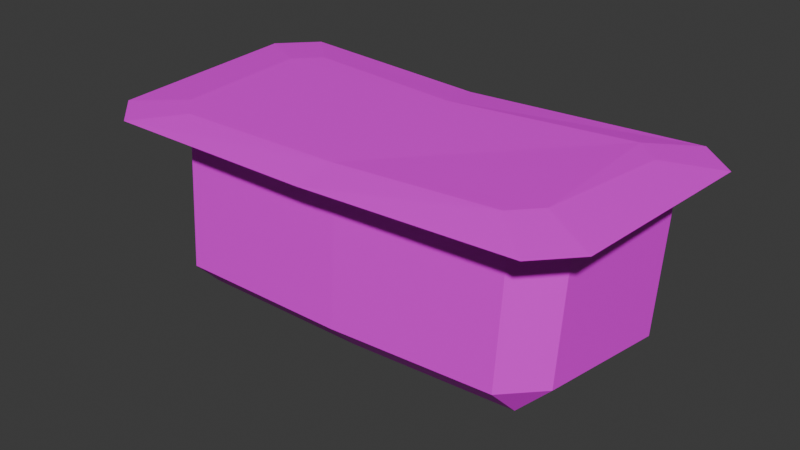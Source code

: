 # Source: nugettipaketti.blend  (saved by Blender 4.2.66; exported with 4.5.12 LTS)
import bpy
from mathutils import Matrix  # noqa: F401  (used for matrix-valued properties, if any)

bpy.ops.wm.read_factory_settings(use_empty=True)
scene = bpy.context.scene
scene.name = 'Scene'

# ---- collections
col_collection = bpy.data.collections.new('Collection'); scene.collection.children.link(col_collection)

# ---- images (referenced by path relative to the original .blend; pixels are not part of the script)
import os
ASSET_DIR = os.environ.get("B2B_ASSET_DIR", "")  # directory of the original .blend (textures are referenced by path, not embedded)
HERE = os.path.dirname(os.path.abspath(__file__))  # packed textures are extracted next to this script under _unpacked/

def load_image(name, relpath, width, height, colorspace="sRGB"):
    """Load a texture the original file referenced (path relative to the .blend, or extracted next to this script)."""
    p = next((c for c in (os.path.join(HERE, relpath), os.path.join(ASSET_DIR, relpath)) if relpath and os.path.exists(c)), "")
    if p:
        img = bpy.data.images.load(p, check_existing=True)
        img.name = name
    else:  # same state as the original file: an image datablock whose file is absent (Cycles renders it pink)
        img = bpy.data.images.new(name, width, height)
        img.source = "FILE"
        img.filepath = "//" + (relpath or name)
    img.colorspace_settings.name = colorspace
    return img
img_nugettipaketti_tex_png = load_image('nugettipaketti-tex.png', 'nugettipaketti-tex.png', 1024, 1024, 'sRGB')

# ---- materials (node trees are filled in below, after node groups)
mat_nugget = bpy.data.materials.new('nugget')

# ---- material node trees
mat_nugget.use_nodes = True; mat_nugget.node_tree.nodes.clear()
_N = mat_nugget.node_tree.nodes; _L = mat_nugget.node_tree.links
n0 = _N.new('ShaderNodeOutputMaterial'); n0.name = 'Material Output'; n0.location = (300, 300)
n1 = _N.new('ShaderNodeBsdfPrincipled'); n1.name = 'Principled BSDF'; n1.location = (10, 300)
n2 = _N.new('ShaderNodeTexImage'); n2.name = 'Image Texture'; n2.location = (-280, 280)
n2.image = img_nugettipaketti_tex_png
n3 = _N.new('ShaderNodeTexImage'); n3.name = 'Image Texture.001'; n3.location = (-280, 220)
n3.image = img_nugettipaketti_tex_png
_L.new(n1.outputs[0], n0.inputs[0])
_L.new(n3.outputs[1], n1.inputs[4])
_L.new(n2.outputs[0], n1.inputs[0])
n0.is_active_output = True

# ---- world
world_world = bpy.data.worlds.new('World'); scene.world = world_world
world_world.color = (0.05088, 0.05088, 0.05088)
world_world.sun_shadow_jitter_overblur = 0.0

# ---- meshes
me_cube = bpy.data.meshes.new('Cube')
me_cube.from_pydata([(0.8316, 0.3451, 0.06482), (0.8032, 0.4917, 0.2067), (0.9747, 0.3342, 0.2073), (0.8991, -0.2442, 0.2288), (0.7462, -0.4057, 0.2293), (0.7582, -0.2674, 0.08642), (-1.025, 0.334, 0.2073), (-0.869, 0.4917, 0.2067), (-0.8829, 0.3451, 0.06482), (-0.8427, -0.2933, 0.06724), (-0.817, -0.4316, 0.2102), (-0.9872, -0.2722, 0.2096), (-0.04935, 0.287, 0.06191), (-0.0698, 0.4917, 0.2067), (-0.02328, -0.2933, 0.06724), (-0.01558, -0.4316, 0.2102), (0.8351, 0.5033, 0.8408), (1.007, 0.3452, 0.8414), (-0.7836, -0.4199, 0.8443), (-0.9546, -0.2598, 0.8437), (0.9317, -0.2318, 0.8629), (0.778, -0.394, 0.8635), (-0.9926, 0.3451, 0.8414), (-0.8354, 0.5033, 0.8408), (-0.03699, 0.5033, 0.8408), (0.01708, -0.4199, 0.8443)], [], [(15, 25, 18, 10), (2, 17, 20, 3), (11, 19, 22, 6), (12, 0, 5, 14), (0, 1, 2), (3, 4, 5), (6, 7, 8), (9, 10, 11), (8, 9, 11, 6), (12, 8, 7, 13), (17, 2, 1, 16), (10, 18, 19, 11), (21, 4, 3, 20), (23, 7, 6, 22), (14, 5, 4, 15), (5, 0, 2, 3), (13, 24, 16, 1), (7, 23, 24, 13), (9, 14, 15, 10), (0, 12, 13, 1), (8, 12, 14, 9), (4, 21, 25, 15)])
_uv = me_cube.uv_layers.new(name='UVMap')
_uv.uv.foreach_set('vector', [0.5138, 0.3805, 0.5331, 0.4773, 0.1129, 0.4837, 0.2668, 0.3529, 0.8192, 0.1966, 0.9865, 0.1462, 0.9478, 0.3965, 0.8056, 0.3269, 0.2256, 0.3103, 0.01957, 0.3945, 0.04511, 0.1147, 0.2225, 0.19, 0.5072, 0.1914, 0.7654, 0.1972, 0.7461, 0.3242, 0.5128, 0.3324, 0.7654, 0.1972, 0.7786, 0.148, 0.8192, 0.1966, 0.8056, 0.3269, 0.7593, 0.3732, 0.7461, 0.3242, 0.2225, 0.19, 0.2598, 0.1482, 0.2764, 0.19, 0.2796, 0.3102, 0.2668, 0.3529, 0.2256, 0.3103, 0.2764, 0.19, 0.2796, 0.3102, 0.2256, 0.3103, 0.2225, 0.19, 0.5072, 0.1914, 0.2764, 0.19, 0.2598, 0.1482, 0.5002, 0.1285, 0.9865, 0.1462, 0.8192, 0.1966, 0.7786, 0.148, 0.9372, 0.05503, 0.2668, 0.3529, 0.1129, 0.4837, 0.01957, 0.3945, 0.2256, 0.3103, 0.8939, 0.4672, 0.7593, 0.3732, 0.8056, 0.3269, 0.9478, 0.3965, 0.1196, 0.03679, 0.2598, 0.1482, 0.2225, 0.19, 0.04511, 0.1147, 0.5128, 0.3324, 0.7461, 0.3242, 0.7593, 0.3732, 0.5138, 0.3805, 0.7461, 0.3242, 0.7654, 0.1972, 0.8192, 0.1966, 0.8056, 0.3269, 0.5002, 0.1285, 0.5201, 0.03043, 0.9372, 0.05503, 0.7786, 0.148, 0.2598, 0.1482, 0.1196, 0.03679, 0.5201, 0.03043, 0.5002, 0.1285, 0.2796, 0.3102, 0.5128, 0.3324, 0.5138, 0.3805, 0.2668, 0.3529, 0.7654, 0.1972, 0.5072, 0.1914, 0.5002, 0.1285, 0.7786, 0.148, 0.2764, 0.19, 0.5072, 0.1914, 0.5128, 0.3324, 0.2796, 0.3102, 0.7593, 0.3732, 0.8939, 0.4672, 0.5331, 0.4773, 0.5138, 0.3805])
me_cube.materials.append(mat_nugget)
me_cube.use_mirror_vertex_groups = False
me_cube.update()
me_cube_001 = bpy.data.meshes.new('Cube.001')
me_cube_001.from_pydata([(-0.1861, -0.06202, -0.07558), (-0.197, -0.08409, 0.08076), (-0.1939, 0.05216, -0.09215), (-0.1809, 0.05358, 0.06815), (0.1996, -0.04374, -0.08307), (0.1886, -0.03328, 0.08093), (0.2046, 0.083, -0.09168), (0.2176, 0.09536, 0.08285), (0.003104, 0.1282, -0.1048), (-0.0004856, 0.1199, 0.09461), (-0.001342, -0.123, -0.08442), (-0.0004856, -0.1241, 0.09461), (-0.2581, -0.1176, -0.005806), (-0.2879, 0.1121, -0.003073), (0.2791, 0.1289, -0.003718), (0.2853, -0.07772, -0.007224), (-0.003557, -0.1672, -0.004578), (-0.003557, 0.1619, -0.004578)], [], [(12, 1, 3, 13), (17, 9, 7, 14), (14, 7, 5, 15), (16, 11, 1, 12), (8, 6, 4, 10), (9, 3, 1, 11), (7, 9, 11, 5), (2, 8, 10, 0), (15, 5, 11, 16), (13, 3, 9, 17), (2, 13, 17, 8), (4, 15, 16, 10), (10, 16, 12, 0), (6, 14, 15, 4), (8, 17, 14, 6), (0, 12, 13, 2)])
me_cube_001.polygons.foreach_set('use_smooth', [True] * 16)
_uv = me_cube_001.uv_layers.new(name='UVMap')
_uv.uv.foreach_set('vector', [0.06648, 0.5311, 0.1225, 0.5408, 0.125, 0.5672, 0.05545, 0.5823, 0.2194, 0.5974, 0.2223, 0.5744, 0.3267, 0.57, 0.3766, 0.5845, 0.3766, 0.5845, 0.3267, 0.57, 0.3197, 0.5424, 0.4078, 0.5375, 0.2029, 0.5102, 0.2095, 0.5332, 0.1225, 0.5408, 0.06648, 0.5311, 0.6851, 0.5331, 0.7897, 0.5412, 0.7904, 0.5675, 0.6653, 0.5744, 0.2223, 0.5744, 0.125, 0.5672, 0.1225, 0.5408, 0.2095, 0.5332, 0.3267, 0.57, 0.2223, 0.5744, 0.2095, 0.5332, 0.3197, 0.5424, 0.5808, 0.54, 0.6851, 0.5331, 0.6653, 0.5744, 0.5719, 0.5603, 0.3766, 0.5212, 0.3197, 0.5424, 0.2095, 0.5332, 0.2029, 0.5102, 0.05545, 0.5823, 0.125, 0.5672, 0.2223, 0.5744, 0.2194, 0.5974, 0.5808, 0.54, 0.5124, 0.5244, 0.684, 0.5114, 0.6851, 0.5331, 0.7904, 0.5675, 0.8408, 0.5855, 0.6553, 0.5925, 0.6653, 0.5744, 0.6653, 0.5744, 0.6553, 0.5925, 0.5136, 0.5713, 0.5719, 0.5603, 0.7897, 0.5412, 0.8533, 0.5269, 0.87, 0.5734, 0.7904, 0.5675, 0.6851, 0.5331, 0.684, 0.5114, 0.8533, 0.5269, 0.7897, 0.5412, 0.5719, 0.5603, 0.5136, 0.5713, 0.5124, 0.5244, 0.5808, 0.54])
me_cube_001.materials.append(mat_nugget)
me_cube_001.update()
me_cube_002 = bpy.data.meshes.new('Cube.002')
me_cube_002.from_pydata([(-0.921, -0.2949, 0.9167), (-0.8014, -0.4043, 0.9161), (0.7284, -0.3626, 0.9436), (0.8336, -0.249, 0.9442), (0.8986, 0.3694, 0.9286), (0.778, 0.4776, 0.9292), (-0.8615, 0.4619, 0.9208), (-0.9697, 0.3514, 0.9202), (0.8426, 0.5102, 0.8578), (1.015, 0.3521, 0.8584), (0.9393, -0.2249, 0.8799), (0.7856, -0.3871, 0.8805), (-0.9851, 0.352, 0.8584), (-0.8278, 0.5102, 0.8578), (-0.776, -0.413, 0.8614), (-0.947, -0.2529, 0.8607), (1.137, 0.5106, 0.8999), (0.9607, 0.6683, 0.9008), (0.9404, -0.5678, 0.9131), (1.094, -0.4022, 0.914), (-1.078, 0.6683, 0.9008), (-1.236, 0.5072, 0.8999), (-1.165, -0.4345, 0.8948), (-0.9906, -0.5937, 0.8939), (-0.01595, -0.3967, 0.9201), (-0.07144, 0.3724, 0.9241), (-0.02943, 0.5102, 0.8578), (-0.09721, 0.5713, 0.9001), (0.02464, -0.413, 0.8614), (-0.01338, -0.5937, 0.8939)], [], [(10, 9, 16, 19), (28, 11, 18, 29), (12, 15, 22, 21), (26, 13, 20, 27), (21, 22, 0, 7), (12, 21, 20, 13), (16, 9, 8, 17), (10, 19, 18, 11), (22, 15, 14, 23), (29, 18, 2, 24), (19, 16, 4, 3), (22, 23, 1, 0), (18, 19, 3, 2), (27, 20, 6, 25), (16, 17, 5, 4), (20, 21, 7, 6), (4, 5, 25, 24, 2, 3), (24, 25, 6, 7, 0, 1), (17, 27, 25, 5), (23, 29, 24, 1), (8, 26, 27, 17), (14, 28, 29, 23), (10, 11, 8, 9), (11, 28, 26, 8), (13, 26, 28, 14), (15, 12, 13, 14)])
_uv = me_cube_002.uv_layers.new(name='UVMap')
_uv.uv.foreach_set('vector', [0.9991, 0.6119, 0.9987, 0.9965, 0.9947, 0.9801, 0.9923, 0.634, 0.5195, 0.6073, 0.9966, 0.607, 0.9813, 0.6146, 0.5199, 0.6193, 0.0004794, 0.9963, 0.0009885, 0.6073, 0.00277, 0.6197, 0.005642, 0.9838, 0.4923, 0.9994, 0.00291, 0.999, 0.01479, 0.9962, 0.4921, 0.9914, 0.005642, 0.9838, 0.00277, 0.6197, 0.05718, 0.6758, 0.07295, 0.9031, 0.0004794, 0.9963, 0.005642, 0.9838, 0.01479, 0.9962, 0.00291, 0.999, 0.9947, 0.9801, 0.9987, 0.9965, 0.9962, 1.0, 0.984, 0.9943, 0.9991, 0.6119, 0.9923, 0.634, 0.9813, 0.6146, 0.9966, 0.607, 0.00277, 0.6197, 0.0009885, 0.6073, 0.002924, 0.6071, 0.008609, 0.6156, 0.5199, 0.6193, 0.9813, 0.6146, 0.8738, 0.6712, 0.5168, 0.643, 0.9923, 0.634, 0.9947, 0.9801, 0.9171, 0.9004, 0.9204, 0.7012, 0.00277, 0.6197, 0.008609, 0.6156, 0.1086, 0.6436, 0.05718, 0.6758, 0.9813, 0.6146, 0.9923, 0.634, 0.9204, 0.7012, 0.8738, 0.6712, 0.4921, 0.9914, 0.01479, 0.9962, 0.1045, 0.9526, 0.4952, 0.9285, 0.9947, 0.9801, 0.984, 0.9943, 0.871, 0.9396, 0.9171, 0.9004, 0.01479, 0.9962, 0.005642, 0.9838, 0.07295, 0.9031, 0.1045, 0.9526, 0.9171, 0.9004, 0.871, 0.9396, 0.4952, 0.9285, 0.5168, 0.643, 0.8738, 0.6712, 0.9204, 0.7012, 0.5168, 0.643, 0.4952, 0.9285, 0.1045, 0.9526, 0.07295, 0.9031, 0.05718, 0.6758, 0.1086, 0.6436, 0.984, 0.9943, 0.4921, 0.9914, 0.4952, 0.9285, 0.871, 0.9396, 0.008609, 0.6156, 0.5199, 0.6193, 0.5168, 0.643, 0.1086, 0.6436, 0.9962, 1.0, 0.4923, 0.9994, 0.4921, 0.9914, 0.984, 0.9943, 0.002924, 0.6071, 0.5195, 0.6073, 0.5199, 0.6193, 0.008609, 0.6156, 0.9991, 0.6119, 0.9966, 0.607, 0.9962, 1.0, 0.9987, 0.9965, 0.9966, 0.607, 0.5195, 0.6073, 0.4923, 0.9994, 0.9962, 1.0, 0.00291, 0.999, 0.4923, 0.9994, 0.5195, 0.6073, 0.002924, 0.6071, 0.0009885, 0.6073, 0.0004794, 0.9963, 0.00291, 0.999, 0.002924, 0.6071])
me_cube_002.materials.append(mat_nugget)
me_cube_002.use_mirror_vertex_groups = False
me_cube_002.update()

# ---- objects
ob_cube = bpy.data.objects.new('Cube', me_cube)
ob_cube_001 = bpy.data.objects.new('Cube.001', me_cube_001)
ob_cube_002 = bpy.data.objects.new('Cube.002', me_cube_001)
ob_cube_003 = bpy.data.objects.new('Cube.003', me_cube_001)
ob_cube_004 = bpy.data.objects.new('Cube.004', me_cube_001)
ob_cube_005 = bpy.data.objects.new('Cube.005', me_cube_001)
ob_cube_006 = bpy.data.objects.new('Cube.006', me_cube_001)
ob_cube_007 = bpy.data.objects.new('Cube.007', me_cube_001)
ob_cube_009 = bpy.data.objects.new('Cube.009', me_cube_001)
ob_cube_010 = bpy.data.objects.new('Cube.010', me_cube_001)
ob_cube_011 = bpy.data.objects.new('Cube.011', me_cube_001)
ob_cube_012 = bpy.data.objects.new('Cube.012', me_cube_001)
ob_cube_013 = bpy.data.objects.new('Cube.013', me_cube_002)

# ---- transforms, parenting, visibility, modifiers, constraints
ob_cube.location = (0.0, 0.0, -0.4641)
ob_cube.lock_rotations_4d = False
ob_cube.empty_display_type = 'ARROWS'
ob_cube.lineart.crease_threshold = 0.0
ob_cube_001.location = (0.5361, 0.07734, -0.2329)
ob_cube_001.rotation_euler = (-0.03628, 0.2334, -0.007871)
ob_cube_002.location = (0.05076, 0.1744, -0.2106)
ob_cube_002.rotation_euler = (-0.03628, 0.2334, -0.007871)
ob_cube_003.location = (-0.6154, -0.1948, -0.1495)
ob_cube_003.rotation_euler = (0.3726, -0.0377, -3.171)
ob_cube_004.location = (-0.4946, 0.1282, 0.1395)
ob_cube_004.rotation_euler = (-0.03628, 0.2334, -0.007871)
ob_cube_005.location = (0.09112, 0.2625, 0.1347)
ob_cube_005.rotation_euler = (4.749, -0.3467, -6.0)
ob_cube_006.location = (0.5456, 0.202, 0.1521)
ob_cube_006.rotation_euler = (0.03478, 0.249, -3.558)
ob_cube_007.location = (0.5453, -0.1287, 0.1073)
ob_cube_007.rotation_euler = (-0.03628, 0.2334, -0.007871)
ob_cube_009.location = (-0.1148, -0.1759, -0.1513)
ob_cube_009.rotation_euler = (0.5249, 0.5816, -0.09127)
ob_cube_010.location = (-0.5997, 0.2293, -0.2372)
ob_cube_010.rotation_euler = (0.03735, 0.2268, 3.355)
ob_cube_011.location = (0.4352, 0.07316, -0.04853)
ob_cube_011.rotation_euler = (0.9125, 0.4098, 3.114)
ob_cube_012.location = (-0.5804, -0.2339, 0.18)
ob_cube_012.rotation_euler = (2.678, 0.2164, 3.411)
ob_cube_013.location = (0.0, 0.0, -0.4641)
ob_cube_013.lock_rotations_4d = False
ob_cube_013.empty_display_type = 'ARROWS'
ob_cube_013.lineart.crease_threshold = 0.0

# ---- collection membership
col_collection.objects.link(ob_cube)
col_collection.objects.link(ob_cube_001)
col_collection.objects.link(ob_cube_002)
col_collection.objects.link(ob_cube_003)
col_collection.objects.link(ob_cube_004)
col_collection.objects.link(ob_cube_005)
col_collection.objects.link(ob_cube_006)
col_collection.objects.link(ob_cube_007)
col_collection.objects.link(ob_cube_009)
col_collection.objects.link(ob_cube_010)
col_collection.objects.link(ob_cube_011)
col_collection.objects.link(ob_cube_012)
col_collection.objects.link(ob_cube_013)

# ---- scene / render settings (as saved in the file)
scene.frame_start = 1; scene.frame_end = 250; scene.frame_set(14)
scene.render.engine = 'BLENDER_EEVEE_NEXT'
bpy.context.view_layer.update()

# ---- added for rendering (the .blend has no active camera and no usable light): camera, sun
cam_auto = bpy.data.cameras.new('AutoCamera')
cam_auto.lens = 50.0
cam_auto.sensor_width = 36.0
cam_auto.clip_end = 1000.0
ob_auto_camera = bpy.data.objects.new('AutoCamera', cam_auto)
scene.collection.objects.link(ob_auto_camera)
ob_auto_camera.location = (2.58245, -3.12127, 2.11884)
ob_auto_camera.rotation_euler = (1.09748, -7.21219e-08, 0.694738)
scene.camera = ob_auto_camera
light_auto_sun = bpy.data.lights.new('AutoSun', 'SUN')
light_auto_sun.energy = 3.0
light_auto_sun.angle = 0.0523599
ob_auto_sun = bpy.data.objects.new('AutoSun', light_auto_sun)
scene.collection.objects.link(ob_auto_sun)
ob_auto_sun.rotation_euler = (0.872665, 0.174533, 0.523599)
bpy.context.view_layer.update()
